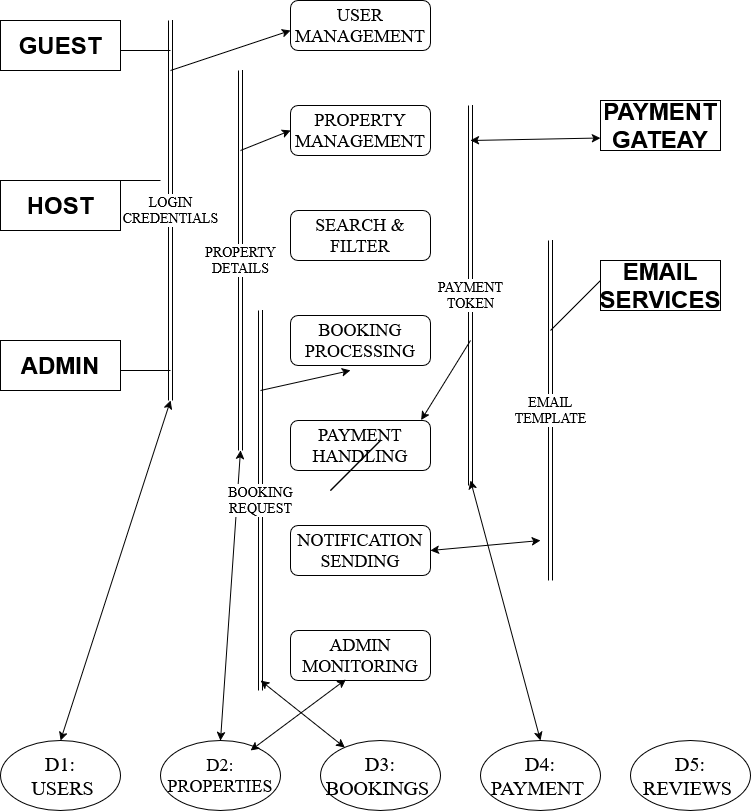

The diagram above was exported from draw.io. Its source (the exported page's mxGraphModel, read from the mxfile embedded in the PNG):
<mxGraphModel dx="2084" dy="1068" grid="1" gridSize="10" guides="1" tooltips="1" connect="1" arrows="1" fold="1" page="1" pageScale="1" pageWidth="850" pageHeight="1400" math="0" shadow="0">
  <root>
    <mxCell id="0" />
    <mxCell id="1" parent="0" />
    <mxCell id="bS9WeNN0Or0rVxeNEkP1-1" value="&lt;div&gt;&lt;font style=&quot;font-size: 24px;&quot;&gt;&lt;b&gt;GUEST&lt;/b&gt;&lt;/font&gt;&lt;/div&gt;" style="rounded=0;whiteSpace=wrap;html=1;" vertex="1" parent="1">
      <mxGeometry x="40" y="110" width="120" height="50" as="geometry" />
    </mxCell>
    <mxCell id="bS9WeNN0Or0rVxeNEkP1-2" value="&lt;div&gt;&lt;font style=&quot;font-size: 24px;&quot;&gt;&lt;b&gt;HOST&lt;/b&gt;&lt;/font&gt;&lt;/div&gt;" style="rounded=0;whiteSpace=wrap;html=1;" vertex="1" parent="1">
      <mxGeometry x="40" y="270" width="120" height="50" as="geometry" />
    </mxCell>
    <mxCell id="bS9WeNN0Or0rVxeNEkP1-3" value="&lt;div&gt;&lt;font style=&quot;font-size: 24px;&quot;&gt;&lt;b&gt;ADMIN&lt;/b&gt;&lt;/font&gt;&lt;/div&gt;" style="rounded=0;whiteSpace=wrap;html=1;" vertex="1" parent="1">
      <mxGeometry x="40" y="430" width="120" height="50" as="geometry" />
    </mxCell>
    <mxCell id="bS9WeNN0Or0rVxeNEkP1-4" value="&lt;div&gt;&lt;font style=&quot;font-size: 24px;&quot;&gt;&lt;b&gt;PAYMENT&lt;/b&gt;&lt;/font&gt;&lt;/div&gt;&lt;div&gt;&lt;font style=&quot;font-size: 24px;&quot;&gt;&lt;b&gt;GATEAY&lt;/b&gt;&lt;/font&gt;&lt;/div&gt;" style="rounded=0;whiteSpace=wrap;html=1;" vertex="1" parent="1">
      <mxGeometry x="640" y="190" width="120" height="50" as="geometry" />
    </mxCell>
    <mxCell id="bS9WeNN0Or0rVxeNEkP1-5" value="&lt;div&gt;&lt;font style=&quot;font-size: 24px;&quot;&gt;&lt;b&gt;EMAIL&lt;/b&gt;&lt;/font&gt;&lt;/div&gt;&lt;div&gt;&lt;font style=&quot;font-size: 24px;&quot;&gt;&lt;b&gt;SERVICES&lt;/b&gt;&lt;/font&gt;&lt;/div&gt;" style="rounded=0;whiteSpace=wrap;html=1;" vertex="1" parent="1">
      <mxGeometry x="640" y="350" width="120" height="50" as="geometry" />
    </mxCell>
    <mxCell id="bS9WeNN0Or0rVxeNEkP1-6" value="&lt;div&gt;&lt;font style=&quot;font-size: 18px;&quot; face=&quot;Times New Roman&quot;&gt;USER&lt;/font&gt;&lt;/div&gt;&lt;div&gt;&lt;font style=&quot;font-size: 18px;&quot; face=&quot;Times New Roman&quot;&gt;MANAGEMENT&lt;/font&gt;&lt;/div&gt;" style="rounded=1;whiteSpace=wrap;html=1;" vertex="1" parent="1">
      <mxGeometry x="330" y="90" width="140" height="50" as="geometry" />
    </mxCell>
    <mxCell id="bS9WeNN0Or0rVxeNEkP1-7" value="&lt;div&gt;&lt;font style=&quot;font-size: 18px;&quot; face=&quot;Times New Roman&quot;&gt;PROPERTY&lt;/font&gt;&lt;/div&gt;&lt;div&gt;&lt;font style=&quot;font-size: 18px;&quot; face=&quot;Times New Roman&quot;&gt;MANAGEMENT&lt;/font&gt;&lt;/div&gt;" style="rounded=1;whiteSpace=wrap;html=1;" vertex="1" parent="1">
      <mxGeometry x="330" y="195" width="140" height="50" as="geometry" />
    </mxCell>
    <mxCell id="bS9WeNN0Or0rVxeNEkP1-8" value="&lt;div&gt;&lt;font style=&quot;font-size: 18px;&quot; face=&quot;Times New Roman&quot;&gt;SEARCH &amp;amp;&lt;/font&gt;&lt;/div&gt;&lt;div&gt;&lt;font style=&quot;font-size: 18px;&quot; face=&quot;Times New Roman&quot;&gt;FILTER&lt;/font&gt;&lt;/div&gt;" style="rounded=1;whiteSpace=wrap;html=1;" vertex="1" parent="1">
      <mxGeometry x="330" y="300" width="140" height="50" as="geometry" />
    </mxCell>
    <mxCell id="bS9WeNN0Or0rVxeNEkP1-9" value="&lt;div&gt;&lt;font style=&quot;font-size: 18px;&quot; face=&quot;Times New Roman&quot;&gt;BOOKING&lt;/font&gt;&lt;/div&gt;&lt;div&gt;&lt;font style=&quot;font-size: 18px;&quot; face=&quot;Times New Roman&quot;&gt;PROCESSING&lt;/font&gt;&lt;/div&gt;" style="rounded=1;whiteSpace=wrap;html=1;" vertex="1" parent="1">
      <mxGeometry x="330" y="405" width="140" height="50" as="geometry" />
    </mxCell>
    <mxCell id="bS9WeNN0Or0rVxeNEkP1-10" value="&lt;div&gt;&lt;font style=&quot;font-size: 18px;&quot; face=&quot;Times New Roman&quot;&gt;PAYMENT&lt;/font&gt;&lt;/div&gt;&lt;div&gt;&lt;font style=&quot;font-size: 18px;&quot; face=&quot;Times New Roman&quot;&gt;HANDLING&lt;/font&gt;&lt;/div&gt;" style="rounded=1;whiteSpace=wrap;html=1;" vertex="1" parent="1">
      <mxGeometry x="330" y="510" width="140" height="50" as="geometry" />
    </mxCell>
    <mxCell id="bS9WeNN0Or0rVxeNEkP1-11" value="&lt;div&gt;&lt;font style=&quot;font-size: 18px;&quot; face=&quot;Times New Roman&quot;&gt;NOTIFICATION&lt;/font&gt;&lt;/div&gt;&lt;div&gt;&lt;font style=&quot;font-size: 18px;&quot; face=&quot;Times New Roman&quot;&gt;SENDING&lt;/font&gt;&lt;/div&gt;" style="rounded=1;whiteSpace=wrap;html=1;" vertex="1" parent="1">
      <mxGeometry x="330" y="615" width="140" height="50" as="geometry" />
    </mxCell>
    <mxCell id="bS9WeNN0Or0rVxeNEkP1-12" value="&lt;div&gt;&lt;font style=&quot;font-size: 18px;&quot; face=&quot;Times New Roman&quot;&gt;ADMIN&lt;/font&gt;&lt;/div&gt;&lt;div&gt;&lt;font style=&quot;font-size: 18px;&quot; face=&quot;Times New Roman&quot;&gt;MONITORING&lt;/font&gt;&lt;/div&gt;" style="rounded=1;whiteSpace=wrap;html=1;" vertex="1" parent="1">
      <mxGeometry x="330" y="720" width="140" height="50" as="geometry" />
    </mxCell>
    <mxCell id="bS9WeNN0Or0rVxeNEkP1-13" value="&lt;div&gt;&lt;font style=&quot;font-size: 20px;&quot; face=&quot;Times New Roman&quot;&gt;D1:&lt;/font&gt;&lt;/div&gt;&lt;div&gt;&lt;font style=&quot;font-size: 20px;&quot; face=&quot;Times New Roman&quot;&gt;&amp;nbsp;USERS&lt;/font&gt;&lt;/div&gt;" style="ellipse;whiteSpace=wrap;html=1;" vertex="1" parent="1">
      <mxGeometry x="40" y="830" width="120" height="70" as="geometry" />
    </mxCell>
    <mxCell id="bS9WeNN0Or0rVxeNEkP1-14" value="&lt;font style=&quot;font-size: 18px;&quot; face=&quot;Times New Roman&quot;&gt;D2: PROPERTIES&lt;/font&gt;" style="ellipse;whiteSpace=wrap;html=1;" vertex="1" parent="1">
      <mxGeometry x="200" y="830" width="120" height="70" as="geometry" />
    </mxCell>
    <mxCell id="bS9WeNN0Or0rVxeNEkP1-15" value="&lt;font style=&quot;font-size: 20px;&quot; face=&quot;Times New Roman&quot;&gt;D3: BOOKINGS&amp;nbsp;&lt;/font&gt;" style="ellipse;whiteSpace=wrap;html=1;" vertex="1" parent="1">
      <mxGeometry x="360" y="830" width="120" height="70" as="geometry" />
    </mxCell>
    <mxCell id="bS9WeNN0Or0rVxeNEkP1-16" value="&lt;font style=&quot;font-size: 20px;&quot; face=&quot;Times New Roman&quot;&gt;D4: PAYMENT&amp;nbsp;&lt;/font&gt;" style="ellipse;whiteSpace=wrap;html=1;" vertex="1" parent="1">
      <mxGeometry x="520" y="830" width="120" height="70" as="geometry" />
    </mxCell>
    <mxCell id="bS9WeNN0Or0rVxeNEkP1-17" value="&lt;div&gt;&lt;font style=&quot;font-size: 20px;&quot; face=&quot;Times New Roman&quot;&gt;D5:&lt;/font&gt;&lt;/div&gt;&lt;div&gt;&lt;font style=&quot;font-size: 20px;&quot; face=&quot;Times New Roman&quot;&gt;REVIEWS&amp;nbsp;&lt;/font&gt;&lt;/div&gt;" style="ellipse;whiteSpace=wrap;html=1;" vertex="1" parent="1">
      <mxGeometry x="670" y="830" width="120" height="70" as="geometry" />
    </mxCell>
    <mxCell id="bS9WeNN0Or0rVxeNEkP1-19" value="&lt;div&gt;LOGIN&lt;/div&gt;&lt;div&gt;CREDENTIALS&lt;/div&gt;" style="shape=link;html=1;rounded=0;fontFamily=Times New Roman;fontSize=14;" edge="1" parent="1">
      <mxGeometry width="100" relative="1" as="geometry">
        <mxPoint x="210" y="490" as="sourcePoint" />
        <mxPoint x="210" y="110" as="targetPoint" />
        <mxPoint as="offset" />
      </mxGeometry>
    </mxCell>
    <mxCell id="bS9WeNN0Or0rVxeNEkP1-20" value="" style="endArrow=classic;html=1;rounded=0;" edge="1" parent="1">
      <mxGeometry width="50" height="50" relative="1" as="geometry">
        <mxPoint x="210" y="160" as="sourcePoint" />
        <mxPoint x="330" y="120" as="targetPoint" />
      </mxGeometry>
    </mxCell>
    <mxCell id="bS9WeNN0Or0rVxeNEkP1-21" value="" style="endArrow=none;html=1;rounded=0;" edge="1" parent="1">
      <mxGeometry width="50" height="50" relative="1" as="geometry">
        <mxPoint x="210" y="140" as="sourcePoint" />
        <mxPoint x="160" y="140" as="targetPoint" />
      </mxGeometry>
    </mxCell>
    <mxCell id="bS9WeNN0Or0rVxeNEkP1-22" value="" style="endArrow=none;html=1;rounded=0;" edge="1" parent="1">
      <mxGeometry width="50" height="50" relative="1" as="geometry">
        <mxPoint x="210" y="460" as="sourcePoint" />
        <mxPoint x="160" y="460" as="targetPoint" />
      </mxGeometry>
    </mxCell>
    <mxCell id="bS9WeNN0Or0rVxeNEkP1-23" value="" style="endArrow=none;html=1;rounded=0;entryX=1;entryY=0;entryDx=0;entryDy=0;" edge="1" parent="1" target="bS9WeNN0Or0rVxeNEkP1-2">
      <mxGeometry width="50" height="50" relative="1" as="geometry">
        <mxPoint x="200" y="270" as="sourcePoint" />
        <mxPoint x="160" y="220" as="targetPoint" />
      </mxGeometry>
    </mxCell>
    <mxCell id="bS9WeNN0Or0rVxeNEkP1-24" value="" style="endArrow=classic;startArrow=classic;html=1;rounded=0;exitX=0.5;exitY=0;exitDx=0;exitDy=0;" edge="1" parent="1" source="bS9WeNN0Or0rVxeNEkP1-13">
      <mxGeometry width="50" height="50" relative="1" as="geometry">
        <mxPoint x="280" y="650" as="sourcePoint" />
        <mxPoint x="210" y="490" as="targetPoint" />
      </mxGeometry>
    </mxCell>
    <mxCell id="bS9WeNN0Or0rVxeNEkP1-25" value="&lt;div&gt;PROPERTY&lt;/div&gt;&lt;div&gt;DETAILS&lt;/div&gt;" style="shape=link;html=1;rounded=0;fontFamily=Times New Roman;fontSize=14;" edge="1" parent="1">
      <mxGeometry width="100" relative="1" as="geometry">
        <mxPoint x="280" y="540" as="sourcePoint" />
        <mxPoint x="280" y="160" as="targetPoint" />
        <mxPoint as="offset" />
      </mxGeometry>
    </mxCell>
    <mxCell id="bS9WeNN0Or0rVxeNEkP1-26" value="" style="endArrow=classic;startArrow=classic;html=1;rounded=0;exitX=0.5;exitY=0;exitDx=0;exitDy=0;" edge="1" parent="1" source="bS9WeNN0Or0rVxeNEkP1-14">
      <mxGeometry width="50" height="50" relative="1" as="geometry">
        <mxPoint x="180" y="810" as="sourcePoint" />
        <mxPoint x="280" y="540" as="targetPoint" />
      </mxGeometry>
    </mxCell>
    <mxCell id="bS9WeNN0Or0rVxeNEkP1-27" value="" style="endArrow=classic;html=1;rounded=0;entryX=0;entryY=0.5;entryDx=0;entryDy=0;" edge="1" parent="1" target="bS9WeNN0Or0rVxeNEkP1-7">
      <mxGeometry width="50" height="50" relative="1" as="geometry">
        <mxPoint x="280" y="240" as="sourcePoint" />
        <mxPoint x="390" y="200" as="targetPoint" />
      </mxGeometry>
    </mxCell>
    <mxCell id="bS9WeNN0Or0rVxeNEkP1-28" value="&lt;div&gt;BOOKING&lt;/div&gt;&lt;div&gt;REQUEST&lt;/div&gt;" style="shape=link;html=1;rounded=0;fontFamily=Times New Roman;fontSize=14;" edge="1" parent="1">
      <mxGeometry width="100" relative="1" as="geometry">
        <mxPoint x="300" y="780" as="sourcePoint" />
        <mxPoint x="300" y="400" as="targetPoint" />
        <mxPoint as="offset" />
      </mxGeometry>
    </mxCell>
    <mxCell id="bS9WeNN0Or0rVxeNEkP1-29" value="" style="endArrow=classic;html=1;rounded=0;" edge="1" parent="1">
      <mxGeometry width="50" height="50" relative="1" as="geometry">
        <mxPoint x="300" y="480" as="sourcePoint" />
        <mxPoint x="390" y="460" as="targetPoint" />
      </mxGeometry>
    </mxCell>
    <mxCell id="bS9WeNN0Or0rVxeNEkP1-30" value="" style="endArrow=classic;startArrow=classic;html=1;rounded=0;" edge="1" parent="1" source="bS9WeNN0Or0rVxeNEkP1-15">
      <mxGeometry width="50" height="50" relative="1" as="geometry">
        <mxPoint x="380" y="1150" as="sourcePoint" />
        <mxPoint x="300" y="770" as="targetPoint" />
      </mxGeometry>
    </mxCell>
    <mxCell id="bS9WeNN0Or0rVxeNEkP1-31" value="&lt;div&gt;PAYMENT&lt;/div&gt;&lt;div&gt;TOKEN&lt;/div&gt;" style="shape=link;html=1;rounded=0;fontFamily=Times New Roman;fontSize=14;" edge="1" parent="1">
      <mxGeometry width="100" relative="1" as="geometry">
        <mxPoint x="510" y="575" as="sourcePoint" />
        <mxPoint x="510" y="195" as="targetPoint" />
        <mxPoint as="offset" />
      </mxGeometry>
    </mxCell>
    <mxCell id="bS9WeNN0Or0rVxeNEkP1-32" value="" style="endArrow=classic;html=1;rounded=0;entryX=0.934;entryY=-0.009;entryDx=0;entryDy=0;entryPerimeter=0;" edge="1" parent="1" target="bS9WeNN0Or0rVxeNEkP1-10">
      <mxGeometry width="50" height="50" relative="1" as="geometry">
        <mxPoint x="510" y="430" as="sourcePoint" />
        <mxPoint x="550" y="450" as="targetPoint" />
      </mxGeometry>
    </mxCell>
    <mxCell id="bS9WeNN0Or0rVxeNEkP1-34" value="" style="endArrow=classic;startArrow=classic;html=1;rounded=0;exitX=0.5;exitY=0;exitDx=0;exitDy=0;" edge="1" parent="1" source="bS9WeNN0Or0rVxeNEkP1-16">
      <mxGeometry width="50" height="50" relative="1" as="geometry">
        <mxPoint x="634" y="817" as="sourcePoint" />
        <mxPoint x="510" y="570" as="targetPoint" />
      </mxGeometry>
    </mxCell>
    <mxCell id="bS9WeNN0Or0rVxeNEkP1-35" value="&lt;div&gt;EMAIL&lt;/div&gt;&lt;div&gt;TEMPLATE&lt;/div&gt;" style="shape=link;html=1;rounded=0;fontFamily=Times New Roman;fontSize=14;" edge="1" parent="1">
      <mxGeometry width="100" relative="1" as="geometry">
        <mxPoint x="590" y="670" as="sourcePoint" />
        <mxPoint x="590" y="330" as="targetPoint" />
        <mxPoint as="offset" />
      </mxGeometry>
    </mxCell>
    <mxCell id="bS9WeNN0Or0rVxeNEkP1-36" value="" style="endArrow=classic;startArrow=classic;html=1;rounded=0;exitX=1;exitY=0.5;exitDx=0;exitDy=0;" edge="1" parent="1" source="bS9WeNN0Or0rVxeNEkP1-11">
      <mxGeometry width="50" height="50" relative="1" as="geometry">
        <mxPoint x="660" y="925" as="sourcePoint" />
        <mxPoint x="580" y="630" as="targetPoint" />
      </mxGeometry>
    </mxCell>
    <mxCell id="bS9WeNN0Or0rVxeNEkP1-37" value="" style="endArrow=none;html=1;rounded=0;" edge="1" parent="1">
      <mxGeometry width="50" height="50" relative="1" as="geometry">
        <mxPoint x="370" y="580" as="sourcePoint" />
        <mxPoint x="420" y="530" as="targetPoint" />
      </mxGeometry>
    </mxCell>
    <mxCell id="bS9WeNN0Or0rVxeNEkP1-39" value="" style="endArrow=none;html=1;rounded=0;" edge="1" parent="1">
      <mxGeometry width="50" height="50" relative="1" as="geometry">
        <mxPoint x="370" y="580" as="sourcePoint" />
        <mxPoint x="420" y="530" as="targetPoint" />
      </mxGeometry>
    </mxCell>
    <mxCell id="bS9WeNN0Or0rVxeNEkP1-40" value="" style="endArrow=none;html=1;rounded=0;" edge="1" parent="1">
      <mxGeometry width="50" height="50" relative="1" as="geometry">
        <mxPoint x="590" y="420" as="sourcePoint" />
        <mxPoint x="640" y="370" as="targetPoint" />
      </mxGeometry>
    </mxCell>
    <mxCell id="bS9WeNN0Or0rVxeNEkP1-41" value="" style="endArrow=classic;startArrow=classic;html=1;rounded=0;exitX=1;exitY=0.5;exitDx=0;exitDy=0;entryX=0.395;entryY=0.98;entryDx=0;entryDy=0;entryPerimeter=0;" edge="1" parent="1" target="bS9WeNN0Or0rVxeNEkP1-12">
      <mxGeometry width="50" height="50" relative="1" as="geometry">
        <mxPoint x="290" y="840" as="sourcePoint" />
        <mxPoint x="400" y="830" as="targetPoint" />
      </mxGeometry>
    </mxCell>
    <mxCell id="bS9WeNN0Or0rVxeNEkP1-43" value="" style="endArrow=classic;startArrow=classic;html=1;rounded=0;exitX=0;exitY=0.75;exitDx=0;exitDy=0;" edge="1" parent="1" source="bS9WeNN0Or0rVxeNEkP1-4">
      <mxGeometry width="50" height="50" relative="1" as="geometry">
        <mxPoint x="370" y="580" as="sourcePoint" />
        <mxPoint x="510" y="230" as="targetPoint" />
      </mxGeometry>
    </mxCell>
  </root>
</mxGraphModel>